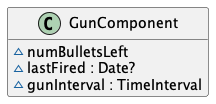

The diagram above was rendered by PlantUML. Its source (embedded in the PNG):
@startuml
' STYLE START
hide empty members

skinparam shadowing false
<style>
document {
  BackgroundColor transparent
  Margin 0
}
</style>
' STYLE END

class GunComponent {
  ~numBulletsLeft
  ~lastFired : Date?
  ~gunInterval : TimeInterval
}
@enduml